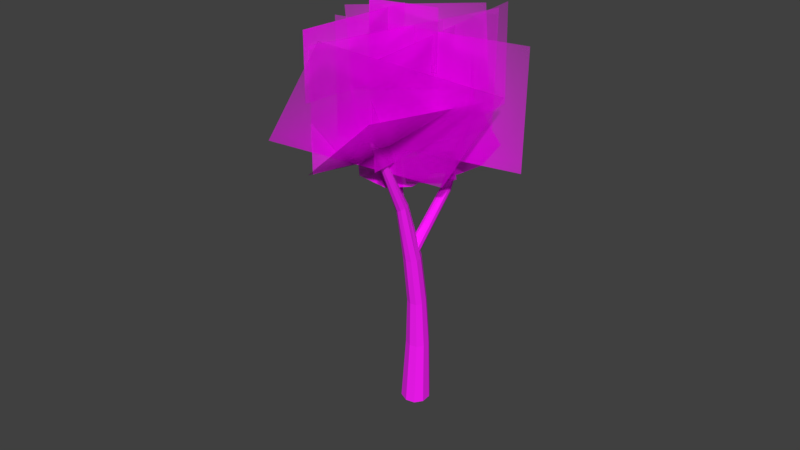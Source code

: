 # Source: Tree.blend  (saved by Blender 2.79.0; exported with 4.5.12 LTS)
import bpy
from mathutils import Matrix  # noqa: F401  (used for matrix-valued properties, if any)

bpy.ops.wm.read_factory_settings(use_empty=True)
scene = bpy.context.scene
scene.name = 'Scene'

# ---- collections
col_collection_1 = bpy.data.collections.new('Collection 1'); scene.collection.children.link(col_collection_1)

# ---- images (referenced by path relative to the original .blend; pixels are not part of the script)
import os
ASSET_DIR = os.environ.get("B2B_ASSET_DIR", "")  # directory of the original .blend (textures are referenced by path, not embedded)
HERE = os.path.dirname(os.path.abspath(__file__))  # packed textures are extracted next to this script under _unpacked/

def load_image(name, relpath, width, height, colorspace="sRGB"):
    """Load a texture the original file referenced (path relative to the .blend, or extracted next to this script)."""
    p = next((c for c in (os.path.join(HERE, relpath), os.path.join(ASSET_DIR, relpath)) if relpath and os.path.exists(c)), "")
    if p:
        img = bpy.data.images.load(p, check_existing=True)
        img.name = name
    else:  # same state as the original file: an image datablock whose file is absent (Cycles renders it pink)
        img = bpy.data.images.new(name, width, height)
        img.source = "FILE"
        img.filepath = "//" + (relpath or name)
    img.colorspace_settings.name = colorspace
    return img
img_treeleafs_png = load_image('TreeLeafs.png', 'Textures/Trees/TreeLeafs.png', 1024, 1024, 'sRGB')
img_trunkttree_png = load_image('TrunktTree.png', 'Textures/Trees/TrunktTree.png', 1024, 1024, 'sRGB')

# ---- materials (node trees are filled in below, after node groups)
mat_treeleafs = bpy.data.materials.new('TreeLeafs')
mat_treeleafs.alpha_threshold = 0.0
mat_treeleafs.roughness = 0.5
mat_trunktree = bpy.data.materials.new('TrunkTree')
mat_trunktree.alpha_threshold = 0.0
mat_trunktree.roughness = 0.5

# ---- material node trees
mat_treeleafs.use_nodes = True; mat_treeleafs.node_tree.nodes.clear()
_N = mat_treeleafs.node_tree.nodes; _L = mat_treeleafs.node_tree.links
n0 = _N.new('ShaderNodeOutputMaterial'); n0.name = 'Material Output'; n0.location = (300, 300)
n1 = _N.new('ShaderNodeTexImage'); n1.name = 'Image Texture'; n1.location = (-400, 60)
n1.width = 140
n1.image = img_treeleafs_png
n1.extension = 'CLIP'
n2 = _N.new('ShaderNodeBsdfDiffuse'); n2.name = 'Diffuse BSDF'; n2.location = (-200, 60)
n3 = _N.new('ShaderNodeBsdfTransparent'); n3.name = 'Transparent BSDF'; n3.location = (-200, 240)
n4 = _N.new('ShaderNodeMixShader'); n4.name = 'Mix Shader'; n4.location = (0, 300)
_L.new(n1.outputs[0], n2.inputs[0])
_L.new(n1.outputs[1], n4.inputs[0])
_L.new(n3.outputs[0], n4.inputs[1])
_L.new(n2.outputs[0], n4.inputs[2])
_L.new(n4.outputs[0], n0.inputs[0])
n0.is_active_output = True
mat_trunktree.use_nodes = True; mat_trunktree.node_tree.nodes.clear()
_N = mat_trunktree.node_tree.nodes; _L = mat_trunktree.node_tree.links
n0 = _N.new('ShaderNodeOutputMaterial'); n0.name = 'Material Output'; n0.location = (300, 300)
n1 = _N.new('ShaderNodeBsdfPrincipled'); n1.name = 'Principled BSDF'; n1.location = (10, 300)
n1.width = 150
n1.subsurface_method = 'BURLEY'
n1.inputs[2].default_value = 1.0
n1.inputs[3].default_value = 1.45
n1.inputs[9].default_value = (1.0, 1.0, 1.0)
n2 = _N.new('ShaderNodeTexImage'); n2.name = 'Image Texture'; n2.location = (-180, 300)
n2.width = 140
n2.image = img_trunkttree_png
_L.new(n1.outputs[0], n0.inputs[0])
_L.new(n2.outputs[0], n1.inputs[0])
n0.is_active_output = True

# ---- world
world_world = bpy.data.worlds.new('World'); scene.world = world_world
world_world.color = (0.05088, 0.05088, 0.05088)
world_world.use_sun_shadow = False
world_world.sun_shadow_jitter_overblur = 0.0
world_world.cycles.sampling_method = 'MANUAL'

# ---- meshes
me_treeleafs_000 = bpy.data.meshes.new('TreeLeafs.000')
me_treeleafs_000.from_pydata([(-0.4298, -0.3623, 0.127), (0.5094, -0.2548, 0.08326), (-0.4701, 0.4858, -0.2505), (0.4785, 0.4136, -0.2361), (-0.4559, 0.1409, -0.07111), (-0.4365, -0.1471, 0.0227), (-0.1037, -0.4528, 0.187), (0.1912, -0.4045, 0.1717), (0.5044, -0.1051, 0.003012), (0.4911, 0.1156, -0.08784), (0.1477, 0.423, -0.1966), (-0.1617, 0.4367, -0.1962), (-0.1147, -0.2124, 0.03017), (-0.1434, 0.114, -0.06011), (0.1966, -0.2016, 0.003127), (0.1687, 0.1099, -0.07884), (-0.1091, -0.2357, 0.2992), (1.418, -0.2112, 0.3544), (-0.1475, 1.117, 0.5586), (1.375, 1.074, 0.6132), (-0.1328, 0.5351, 0.4519), (-0.1135, 0.09874, 0.3499), (0.4212, -0.4908, 0.2317), (0.9347, -0.4729, 0.2441), (1.413, 0.08605, 0.4026), (1.391, 0.4943, 0.5044), (0.8676, 1.088, 0.595), (0.36, 1.102, 0.5768), (0.446, -0.00864, 0.2267), (0.3936, 0.5277, 0.4227), (0.9585, -0.004103, 0.2427), (0.9043, 0.5211, 0.4381), (-1.321, 0.1024, 0.4801), (0.1107, -0.421, 0.5902), (-0.8473, 1.384, 0.3069), (0.5556, 0.8029, 0.4372), (-1.053, 0.8351, 0.3859), (-1.2, 0.4135, 0.4248), (-0.9263, -0.3374, 0.5176), (-0.4418, -0.5067, 0.5457), (0.2173, -0.1432, 0.5439), (0.3526, 0.2547, 0.5135), (0.08798, 0.9967, 0.3938), (-0.3797, 1.191, 0.3503), (-0.729, 0.07603, 0.3648), (-0.5684, 0.6263, 0.383), (-0.25, -0.1036, 0.4005), (-0.09524, 0.4373, 0.4215), (-0.2719, 1.878, 0.1541), (0.96, 2.04, 0.5682), (-0.4287, 3.178, 0.1119), (0.8033, 3.34, 0.5261), (0.3597, 1.718, 0.6754), (2.032, 1.88, -0.5541), (0.1873, 3.148, 0.629), (1.859, 3.309, -0.6005), (2.108, 0.4533, -0.5695), (-1.189, 0.1108, 1.133), (1.797, 3.032, -0.6532), (-1.5, 2.689, 1.05), (2.1, 0.7181, -1.036), (0.06113, -0.06009, 0.9076), (0.7977, 2.044, -1.871), (-1.241, 1.266, 0.07292), (0.993, 0.3625, -0.5669), (-1.486, 0.3684, 1.639), (0.788, 2.655, -0.8034), (-1.691, 2.661, 1.403), (1.367, 1.416, 0.8048), (-1.18, 1.28, 0.5097), (1.283, 3.201, 0.7052), (-1.264, 3.065, 0.4102), (2.808, 1.199, -0.5016), (-0.1507, -0.4268, -0.008793), (1.535, 3.305, -1.153), (-1.424, 1.679, -0.6604), (1.829, 0.3613, 1.007), (-1.627, -0.09833, -0.3083), (1.518, 2.94, 0.9234), (-1.938, 2.48, -0.392)], [], [(15, 9, 3, 10), (4, 13, 11, 2), (13, 15, 10, 11), (0, 6, 12, 5), (5, 12, 13, 4), (6, 7, 14, 12), (12, 14, 15, 13), (7, 1, 8, 14), (14, 8, 9, 15), (31, 25, 19, 26), (20, 29, 27, 18), (29, 31, 26, 27), (16, 22, 28, 21), (21, 28, 29, 20), (22, 23, 30, 28), (28, 30, 31, 29), (23, 17, 24, 30), (30, 24, 25, 31), (47, 41, 35, 42), (36, 45, 43, 34), (45, 47, 42, 43), (32, 38, 44, 37), (37, 44, 45, 36), (38, 39, 46, 44), (44, 46, 47, 45), (39, 33, 40, 46), (46, 40, 41, 47), (48, 49, 51, 50), (52, 53, 55, 54), (56, 57, 59, 58), (60, 61, 63, 62), (64, 65, 67, 66), (68, 69, 71, 70), (72, 73, 75, 74), (76, 77, 79, 78)])
_uv = me_treeleafs_000.uv_layers.new(name='UVMap')
_uv.uv.foreach_set('vector', [0.4961, 0.6556, 0.5961, 0.6556, 0.5961, 0.7556, 0.4961, 0.7556, 0.2961, 0.6556, 0.3961, 0.6556, 0.3961, 0.7556, 0.2961, 0.7556, 0.3961, 0.6556, 0.4961, 0.6556, 0.4961, 0.7556, 0.3961, 0.7556, 0.2961, 0.4556, 0.3961, 0.4556, 0.3961, 0.5556, 0.2961, 0.5556, 0.2961, 0.5556, 0.3961, 0.5556, 0.3961, 0.6556, 0.2961, 0.6556, 0.3961, 0.4556, 0.4961, 0.4556, 0.4961, 0.5556, 0.3961, 0.5556, 0.3961, 0.5556, 0.4961, 0.5556, 0.4961, 0.6556, 0.3961, 0.6556, 0.4961, 0.4556, 0.5961, 0.4556, 0.5961, 0.5556, 0.4961, 0.5556, 0.4961, 0.5556, 0.5961, 0.5556, 0.5961, 0.6556, 0.4961, 0.6556, 0.4961, 0.6556, 0.5961, 0.6556, 0.5961, 0.7556, 0.4961, 0.7556, 0.2961, 0.6556, 0.3961, 0.6556, 0.3961, 0.7556, 0.2961, 0.7556, 0.3961, 0.6556, 0.4961, 0.6556, 0.4961, 0.7556, 0.3961, 0.7556, 0.2961, 0.4556, 0.3961, 0.4556, 0.3961, 0.5556, 0.2961, 0.5556, 0.2961, 0.5556, 0.3961, 0.5556, 0.3961, 0.6556, 0.2961, 0.6556, 0.3961, 0.4556, 0.4961, 0.4556, 0.4961, 0.5556, 0.3961, 0.5556, 0.3961, 0.5556, 0.4961, 0.5556, 0.4961, 0.6556, 0.3961, 0.6556, 0.4961, 0.4556, 0.5961, 0.4556, 0.5961, 0.5556, 0.4961, 0.5556, 0.4961, 0.5556, 0.5961, 0.5556, 0.5961, 0.6556, 0.4961, 0.6556, 0.4961, 0.6556, 0.5961, 0.6556, 0.5961, 0.7556, 0.4961, 0.7556, 0.2961, 0.6556, 0.3961, 0.6556, 0.3961, 0.7556, 0.2961, 0.7556, 0.3961, 0.6556, 0.4961, 0.6556, 0.4961, 0.7556, 0.3961, 0.7556, 0.2961, 0.4556, 0.3961, 0.4556, 0.3961, 0.5556, 0.2961, 0.5556, 0.2961, 0.5556, 0.3961, 0.5556, 0.3961, 0.6556, 0.2961, 0.6556, 0.3961, 0.4556, 0.4961, 0.4556, 0.4961, 0.5556, 0.3961, 0.5556, 0.3961, 0.5556, 0.4961, 0.5556, 0.4961, 0.6556, 0.3961, 0.6556, 0.4961, 0.4556, 0.5961, 0.4556, 0.5961, 0.5556, 0.4961, 0.5556, 0.4961, 0.5556, 0.5961, 0.5556, 0.5961, 0.6556, 0.4961, 0.6556, 0.0328, 0.06371, 0.443, 0.06371, 0.443, 0.4121, 0.0328, 0.4121, 0.0328, 0.06371, 0.443, 0.06371, 0.443, 0.4121, 0.0328, 0.4121, 0.1205, 0.4527, 0.9091, 0.4527, 0.9091, 0.973, 0.1205, 0.973, 0.1205, 0.4527, 0.9091, 0.4527, 0.9091, 0.973, 0.1205, 0.973, 0.1205, 0.4527, 0.9091, 0.4527, 0.9091, 0.973, 0.1205, 0.973, 0.1205, 0.4527, 0.9091, 0.4527, 0.9091, 0.973, 0.1205, 0.973, 0.1205, 0.4527, 0.9091, 0.4527, 0.9091, 0.973, 0.1205, 0.973, 0.1205, 0.4527, 0.9091, 0.4527, 0.9091, 0.973, 0.1205, 0.973])
me_treeleafs_000.materials.append(mat_treeleafs)
me_treeleafs_000.materials.append(mat_trunktree)
me_treeleafs_000.use_remesh_preserve_volume = False
me_treeleafs_000.use_remesh_preserve_attributes = False
me_treeleafs_000.use_mirror_vertex_groups = False
me_treeleafs_000.update()
me_treeleafs_012 = bpy.data.meshes.new('TreeLeafs.012')
me_treeleafs_012.from_pydata([(0.9321, 0.6015, -0.3029), (1.075, -5.721, 0.7208), (0.9011, 0.5988, -0.2819), (0.8906, -5.742, 0.7657), (0.8701, 0.6039, -0.2954), (0.7157, -5.765, 0.6931), (0.8458, 0.6281, -0.341), (0.6169, -5.783, 0.5307), (0.8409, 0.6211, -0.3853), (0.6321, -5.787, 0.3405), (0.8675, 0.6127, -0.4153), (0.7554, -5.777, 0.1952), (0.906, 0.599, -0.423), (0.9397, -5.756, 0.1502), (0.9423, 0.5933, -0.4091), (1.115, -5.733, 0.2228), (0.9645, 0.6074, -0.3817), (1.213, -5.715, 0.3852), (0.9574, 0.6041, -0.3394), (1.198, -5.711, 0.5754), (0.7065, -1.001, 0.2452), (0.6824, -2.097, 0.4057), (0.7246, -3.209, 0.5331), (0.8514, -4.292, 0.6476), (0.7039, -4.308, 0.6836), (0.6038, -3.221, 0.5638), (0.5703, -2.109, 0.4359), (0.6164, -1.043, 0.2914), (0.5638, -4.327, 0.6254), (0.4901, -3.236, 0.5175), (0.492, -2.119, 0.3797), (0.5696, -0.9681, 0.2491), (0.4847, -4.341, 0.4954), (0.4268, -3.247, 0.4121), (0.4118, -2.13, 0.2993), (0.5328, -0.8154, 0.131), (0.4969, -4.344, 0.3431), (0.4382, -3.249, 0.2878), (0.4259, -2.131, 0.1848), (0.5347, -0.7982, 0.01965), (0.5956, -4.336, 0.2267), (0.5201, -3.243, 0.1919), (0.5041, -2.124, 0.09535), (0.585, -0.782, -0.06338), (0.7432, -4.32, 0.1907), (0.6412, -3.231, 0.161), (0.6165, -2.112, 0.06506), (0.6703, -0.8025, -0.08197), (0.8833, -4.301, 0.2487), (0.755, -3.216, 0.2071), (0.72, -2.099, 0.1056), (0.74, -0.8544, -0.0357), (0.9624, -4.287, 0.3788), (0.8182, -3.206, 0.3126), (0.775, -2.091, 0.2016), (0.7708, -0.9021, 0.05438), (0.9502, -4.284, 0.5311), (0.8065, -3.203, 0.4372), (0.7605, -2.09, 0.3162), (0.7498, -0.9603, 0.1591), (-0.1074, -0.9276, 0.6466), (0.6716, -2.044, 0.3044), (-0.07721, -0.8651, 0.6415), (0.7159, -1.99, 0.2647), (-0.09204, -0.7924, 0.6243), (0.7193, -1.946, 0.2022), (-0.1545, -0.7279, 0.5941), (0.6805, -1.928, 0.1409), (-0.2322, -0.7058, 0.5607), (0.6141, -1.944, 0.104), (-0.288, -0.7354, 0.5556), (0.5453, -1.988, 0.1054), (-0.3007, -0.8032, 0.5768), (0.5005, -2.042, 0.1448), (-0.2784, -0.8929, 0.6008), (0.497, -2.086, 0.2072), (-0.2301, -0.9557, 0.6294), (0.5363, -2.104, 0.2688), (0.6031, -2.087, 0.306), (-0.1642, -0.9657, 0.6477), (-0.8028, 0.5837, 1.111), (-0.7886, 0.6065, 1.104), (-0.7867, 0.6078, 1.083), (-0.8047, 0.6188, 1.069), (-0.8334, 0.627, 1.062), (-0.8609, 0.6222, 1.064), (-0.8749, 0.6073, 1.08), (-0.8739, 0.5949, 1.102), (-0.8563, 0.5773, 1.113), (-0.8276, 0.5664, 1.111), (-0.9106, 1.528, 1.372), (-0.9167, 1.524, 1.372), (-0.907, 1.534, 1.37), (-0.9065, 1.535, 1.364), (-0.9109, 1.538, 1.361), (-0.9179, 1.54, 1.359), (-0.9247, 1.539, 1.36), (-0.9282, 1.535, 1.364), (-0.928, 1.532, 1.37), (-0.9237, 1.527, 1.372), (1.191, 1.321, -0.3332), (1.173, 1.321, -0.322), (1.156, 1.324, -0.3295), (1.142, 1.337, -0.3548), (1.14, 1.334, -0.38), (1.154, 1.329, -0.3969), (1.176, 1.321, -0.4012), (1.197, 1.318, -0.3934), (1.209, 1.325, -0.3773), (1.205, 1.322, -0.3539), (1.244, 2.054, -0.2706), (1.232, 2.054, -0.263), (1.22, 2.056, -0.2681), (1.211, 2.065, -0.2852), (1.209, 2.063, -0.3023), (1.219, 2.06, -0.3138), (1.234, 2.055, -0.3167), (1.248, 2.052, -0.3114), (1.256, 2.057, -0.3005), (1.254, 2.055, -0.2846), (0.6561, -0.9654, 0.5757), (0.5157, -1.822, 0.3036), (0.6419, -0.9333, 0.5503), (0.5002, -1.806, 0.2617), (0.6533, -0.8853, 0.5331), (0.5162, -1.788, 0.2238), (0.6861, -0.8367, 0.5314), (0.5575, -1.776, 0.2044), (0.7283, -0.8163, 0.5428), (0.6086, -1.775, 0.2108), (0.7603, -0.8248, 0.5652), (0.6501, -1.784, 0.2408), (0.7678, -0.8587, 0.5894), (0.6661, -1.801, 0.2828), (0.7586, -0.9127, 0.6062), (0.6502, -1.819, 0.3207), (0.7304, -0.9565, 0.6128), (0.6084, -1.831, 0.3401), (0.557, -1.832, 0.3336), (0.6899, -0.9749, 0.601), (0.6507, 0.1061, 0.8213), (0.642, 0.1158, 0.8117), (0.6488, 0.1125, 0.7993), (0.662, 0.1161, 0.7922), (0.6784, 0.1202, 0.7918), (0.6929, 0.1212, 0.8001), (0.6969, 0.1197, 0.816), (0.6903, 0.119, 0.8314), (0.6796, 0.1097, 0.836), (0.6666, 0.09971, 0.8295), (0.3644, 0.5881, 0.8273), (0.3693, 0.5893, 0.8327), (0.3619, 0.5894, 0.8231), (0.3634, 0.5884, 0.8198), (0.3669, 0.5914, 0.8197), (0.372, 0.5963, 0.8235), (0.3769, 0.6002, 0.8296), (0.3786, 0.601, 0.8353), (0.377, 0.6002, 0.839), (0.3737, 0.5954, 0.8379), (-0.6751, 0.3255, 0.7283), (-0.5353, -0.126, 0.8399), (-0.6862, 0.332, 0.7424), (-0.5386, -0.1235, 0.863), (-0.6901, 0.3536, 0.7506), (-0.5298, -0.1111, 0.8812), (-0.6838, 0.3869, 0.7506), (-0.5124, -0.09342, 0.8874), (-0.6691, 0.4148, 0.7435), (-0.493, -0.07729, 0.8792), (-0.6568, 0.4233, 0.7296), (-0.4788, -0.0688, 0.8598), (-0.6511, 0.4101, 0.7153), (-0.4754, -0.07118, 0.8365), (-0.6474, 0.3821, 0.7054), (-0.4841, -0.08359, 0.8183), (-0.6518, 0.3531, 0.703), (-0.5016, -0.1013, 0.8122), (-0.5212, -0.1175, 0.8205), (-0.6631, 0.332, 0.712), (-0.9093, 0.8393, 0.6522), (-0.9124, 0.841, 0.6591), (-0.9078, 0.8418, 0.6638), (-0.9036, 0.85, 0.6642), (-0.8995, 0.86, 0.6604), (-0.8959, 0.8662, 0.6537), (-0.896, 0.8658, 0.6459), (-0.8997, 0.8616, 0.6404), (-0.9021, 0.8522, 0.64), (-0.9039, 0.8419, 0.6451), (-1.089, 1.073, 0.6792), (-1.088, 1.074, 0.6774), (-1.09, 1.074, 0.681), (-1.089, 1.074, 0.6822), (-1.088, 1.076, 0.6824), (-1.087, 1.079, 0.6815), (-1.086, 1.08, 0.6798), (-1.086, 1.08, 0.6778), (-1.087, 1.079, 0.6763), (-1.087, 1.077, 0.6762)], [], [(23, 1, 3, 24), (24, 3, 5, 28), (28, 5, 7, 32), (32, 7, 9, 36), (36, 9, 11, 40), (40, 11, 13, 44), (44, 13, 15, 48), (48, 15, 17, 52), (3, 1, 19, 17, 15, 13, 11, 9, 7, 5), (52, 17, 19, 56), (56, 19, 1, 23), (6, 8, 104, 103), (18, 59, 20, 0), (59, 58, 21, 20), (58, 57, 22, 21), (57, 56, 23, 22), (16, 55, 59, 18), (55, 54, 58, 59), (54, 53, 57, 58), (53, 52, 56, 57), (14, 51, 55, 16), (51, 50, 54, 55), (50, 49, 53, 54), (49, 48, 52, 53), (12, 47, 51, 14), (47, 46, 50, 51), (46, 45, 49, 50), (45, 44, 48, 49), (10, 43, 47, 12), (43, 42, 46, 47), (42, 41, 45, 46), (41, 40, 44, 45), (8, 39, 43, 10), (39, 38, 42, 43), (38, 37, 41, 42), (37, 36, 40, 41), (6, 35, 39, 8), (35, 34, 38, 39), (34, 33, 37, 38), (33, 32, 36, 37), (4, 31, 35, 6), (31, 30, 34, 35), (30, 29, 33, 34), (29, 28, 32, 33), (2, 27, 31, 4), (27, 26, 30, 31), (26, 25, 29, 30), (25, 24, 28, 29), (0, 20, 27, 2), (20, 21, 26, 27), (21, 22, 25, 26), (22, 23, 24, 25), (89, 79, 76, 88), (76, 77, 75, 74), (88, 76, 74, 87), (74, 75, 73, 72), (87, 74, 72, 86), (72, 73, 71, 70), (86, 72, 70, 85), (70, 71, 69, 68), (85, 70, 68, 84), (68, 69, 67, 66), (84, 68, 66, 83), (66, 67, 65, 64), (83, 66, 64, 82), (64, 65, 63, 62), (82, 64, 62, 81), (62, 63, 61, 60), (81, 62, 60, 80), (60, 61, 78, 79), (80, 60, 79, 89), (86, 85, 96, 97), (79, 78, 77, 76), (91, 99, 98, 97, 96, 95, 94, 93, 92, 90), (81, 80, 90, 92), (88, 87, 98, 99), (83, 82, 93, 94), (85, 84, 95, 96), (80, 89, 91, 90), (87, 86, 97, 98), (82, 81, 92, 93), (89, 88, 99, 91), (84, 83, 94, 95), (100, 101, 111, 110), (0, 2, 101, 100), (4, 6, 103, 102), (2, 4, 102, 101), (18, 0, 100, 109), (16, 18, 109, 108), (14, 16, 108, 107), (12, 14, 107, 106), (10, 12, 106, 105), (8, 10, 105, 104), (110, 111, 112, 113, 114, 115, 116, 117, 118, 119), (107, 108, 118, 117), (104, 105, 115, 114), (101, 102, 112, 111), (108, 109, 119, 118), (105, 106, 116, 115), (102, 103, 113, 112), (109, 100, 110, 119), (106, 107, 117, 116), (103, 104, 114, 113), (149, 139, 136, 148), (136, 137, 135, 134), (148, 136, 134, 147), (134, 135, 133, 132), (147, 134, 132, 146), (132, 133, 131, 130), (146, 132, 130, 145), (130, 131, 129, 128), (145, 130, 128, 144), (128, 129, 127, 126), (144, 128, 126, 143), (126, 127, 125, 124), (143, 126, 124, 142), (124, 125, 123, 122), (142, 124, 122, 141), (122, 123, 121, 120), (141, 122, 120, 140), (120, 121, 138, 139), (140, 120, 139, 149), (146, 145, 156, 157), (139, 138, 137, 136), (151, 159, 158, 157, 156, 155, 154, 153, 152, 150), (141, 140, 150, 152), (148, 147, 158, 159), (143, 142, 153, 154), (145, 144, 155, 156), (140, 149, 151, 150), (147, 146, 157, 158), (142, 141, 152, 153), (149, 148, 159, 151), (144, 143, 154, 155), (189, 179, 176, 188), (176, 177, 175, 174), (188, 176, 174, 187), (174, 175, 173, 172), (187, 174, 172, 186), (172, 173, 171, 170), (186, 172, 170, 185), (170, 171, 169, 168), (185, 170, 168, 184), (168, 169, 167, 166), (184, 168, 166, 183), (166, 167, 165, 164), (183, 166, 164, 182), (164, 165, 163, 162), (182, 164, 162, 181), (162, 163, 161, 160), (181, 162, 160, 180), (160, 161, 178, 179), (180, 160, 179, 189), (186, 185, 196, 197), (179, 178, 177, 176), (191, 199, 198, 197, 196, 195, 194, 193, 192, 190), (181, 180, 190, 192), (188, 187, 198, 199), (183, 182, 193, 194), (185, 184, 195, 196), (180, 189, 191, 190), (187, 186, 197, 198), (182, 181, 192, 193), (189, 188, 199, 191), (184, 183, 194, 195)])
me_treeleafs_012.polygons.foreach_set('material_index', [1, 1, 1, 1, 1, 1, 1, 1, 1, 1, 1, 1, 1, 1, 1, 1, 1, 1, 1, 1, 1, 1, 1, 1, 1, 1, 1, 1, 1, 1, 1, 1, 1, 1, 1, 1, 1, 1, 1, 1, 1, 1, 1, 1, 1, 1, 1, 1, 1, 1, 1, 1, 1, 1, 1, 1, 1, 1, 1, 1, 1, 1, 1, 1, 1, 1, 1, 1, 1, 1, 1, 1, 1, 1, 1, 1, 1, 1, 1, 1, 1, 1, 1, 1, 1, 1, 1, 1, 1, 1, 1, 1, 1, 1, 1, 1, 1, 1, 1, 1, 1, 1, 1, 1, 1, 1, 1, 1, 1, 1, 1, 1, 1, 1, 1, 1, 1, 1, 1, 1, 1, 1, 1, 1, 1, 1, 1, 1, 1, 1, 1, 1, 1, 1, 1, 1, 1, 1, 1, 1, 1, 1, 1, 1, 1, 1, 1, 1, 1, 1, 1, 1, 1, 1, 1, 1, 1, 1, 1, 1, 1, 1, 1, 1, 1])
_uv = me_treeleafs_012.uv_layers.new(name='UVMap')
_uv.uv.foreach_set('vector', [0.9043, 0.6432, 1.12, 0.5632, 1.128, 0.7025, 0.9137, 0.7532, 0.9137, 0.7532, 1.128, 0.7025, 1.155, 0.87, 0.9343, 0.8868, 0.9343, 0.8868, 1.155, 0.87, 1.192, 1.011, 0.9592, 0.9989, 0.9592, 0.9989, 1.192, 1.011, 1.226, 1.074, 0.9797, 1.048, 0.9797, 1.048, 1.226, 1.074, 1.245, 1.027, 0.9875, 1.011, 0.9875, 1.011, 1.245, 1.027, 1.238, 0.8797, 0.9785, 0.896, 0.9785, 0.896, 1.238, 0.8797, 1.208, 0.6922, 0.9558, 0.7499, 0.9558, 0.7499, 1.208, 0.6922, 1.168, 0.547, 0.9293, 0.635, 1.128, 0.7025, 1.12, 0.5632, 1.135, 0.5012, 1.168, 0.547, 1.208, 0.6922, 1.238, 0.8797, 1.245, 1.027, 1.226, 1.074, 1.192, 1.011, 1.155, 0.87, 0.9293, 0.635, 1.168, 0.547, 1.135, 0.5012, 0.9098, 0.5964, 0.9098, 0.5964, 1.135, 0.5012, 1.12, 0.5632, 0.9043, 0.6432, 0.0761, 0.4968, 0.07694, 0.5173, -0.1064, 0.1432, -0.1057, 0.1338, 0.06476, 0.3894, 0.3783, 0.5786, 0.3875, 0.5927, 0.06996, 0.403, 0.3783, 0.5786, 0.5672, 0.6245, 0.5701, 0.6627, 0.3875, 0.5927, 0.5672, 0.6245, 0.7456, 0.649, 0.7445, 0.6871, 0.5701, 0.6627, 0.7456, 0.649, 0.9098, 0.5964, 0.9043, 0.6432, 0.7445, 0.6871, 0.06181, 0.3955, 0.3689, 0.5884, 0.3783, 0.5786, 0.06476, 0.3894, 0.3689, 0.5884, 0.5736, 0.6497, 0.5672, 0.6245, 0.3783, 0.5786, 0.5736, 0.6497, 0.7574, 0.6802, 0.7456, 0.649, 0.5672, 0.6245, 0.7574, 0.6802, 0.9293, 0.635, 0.9098, 0.5964, 0.7456, 0.649, 0.06698, 0.4279, 0.3665, 0.6419, 0.3689, 0.5884, 0.06181, 0.3955, 0.3665, 0.6419, 0.5874, 0.7319, 0.5736, 0.6497, 0.3689, 0.5884, 0.5874, 0.7319, 0.7758, 0.7726, 0.7574, 0.6802, 0.5736, 0.6497, 0.7758, 0.7726, 0.9558, 0.7499, 0.9293, 0.635, 0.7574, 0.6802, 0.07074, 0.4681, 0.3666, 0.7163, 0.3665, 0.6419, 0.06698, 0.4279, 0.3666, 0.7163, 0.603, 0.8392, 0.5874, 0.7319, 0.3665, 0.6419, 0.603, 0.8392, 0.7935, 0.8902, 0.7758, 0.7726, 0.5874, 0.7319, 0.7935, 0.8902, 0.9785, 0.896, 0.9558, 0.7499, 0.7758, 0.7726, 0.07389, 0.5023, 0.3722, 0.7845, 0.3666, 0.7163, 0.07074, 0.4681, 0.3722, 0.7845, 0.6141, 0.9268, 0.603, 0.8392, 0.3666, 0.7163, 0.6141, 0.9268, 0.8029, 0.9835, 0.7935, 0.8902, 0.603, 0.8392, 0.8029, 0.9835, 0.9875, 1.011, 0.9785, 0.896, 0.7935, 0.8902, 0.07694, 0.5173, 0.3782, 0.8001, 0.3722, 0.7845, 0.07389, 0.5023, 0.3782, 0.8001, 0.6161, 0.9596, 0.6141, 0.9268, 0.3722, 0.7845, 0.6161, 0.9596, 0.8005, 1.015, 0.8029, 0.9835, 0.6141, 0.9268, 0.8005, 1.015, 0.9797, 1.048, 0.9875, 1.011, 0.8029, 0.9835, 0.0761, 0.4968, 0.3779, 0.7634, 0.3782, 0.8001, 0.07694, 0.5173, 0.3779, 0.7634, 0.6089, 0.9281, 0.6161, 0.9596, 0.3782, 0.8001, 0.6089, 0.9281, 0.7879, 0.9768, 0.8005, 1.015, 0.6161, 0.9596, 0.7879, 0.9768, 0.9592, 0.9989, 0.9797, 1.048, 0.8005, 1.015, 0.07851, 0.4607, 0.3965, 0.7057, 0.3779, 0.7634, 0.0761, 0.4968, 0.3965, 0.7057, 0.5938, 0.8318, 0.6089, 0.9281, 0.3779, 0.7634, 0.5938, 0.8318, 0.7702, 0.8862, 0.7879, 0.9768, 0.6089, 0.9281, 0.7702, 0.8862, 0.9343, 0.8868, 0.9592, 0.9989, 0.7879, 0.9768, 0.07546, 0.4268, 0.4028, 0.6589, 0.3965, 0.7057, 0.07851, 0.4607, 0.4028, 0.6589, 0.5809, 0.7471, 0.5938, 0.8318, 0.3965, 0.7057, 0.5809, 0.7471, 0.7538, 0.777, 0.7702, 0.8862, 0.5938, 0.8318, 0.7538, 0.777, 0.9137, 0.7532, 0.9343, 0.8868, 0.7702, 0.8862, 0.06996, 0.403, 0.3875, 0.5927, 0.4028, 0.6589, 0.07546, 0.4268, 0.3875, 0.5927, 0.5701, 0.6627, 0.5809, 0.7471, 0.4028, 0.6589, 0.5701, 0.6627, 0.7445, 0.6871, 0.7538, 0.777, 0.5809, 0.7471, 0.7445, 0.6871, 0.9043, 0.6432, 0.9137, 0.7532, 0.7538, 0.777, 0.7142, 0.543, 0.5093, 0.5749, 0.5103, 0.534, 0.7174, 0.5295, 0.5103, 0.534, 0.3265, 0.6918, 0.3121, 0.6474, 0.5067, 0.5021, 0.7174, 0.5295, 0.5103, 0.534, 0.5067, 0.5021, 0.7159, 0.5172, 0.5067, 0.5021, 0.3121, 0.6474, 0.2934, 0.6269, 0.502, 0.4877, 0.7159, 0.5172, 0.5067, 0.5021, 0.502, 0.4877, 0.7097, 0.5087, 0.6176, 0.7271, 0.3873, 0.7777, 0.3679, 0.7744, 0.6087, 0.7232, 0.8061, 0.6924, 0.6176, 0.7271, 0.6087, 0.7232, 0.7994, 0.6911, 0.4452, 0.2404, 0.7022, 0.2865, 0.7239, 0.3186, 0.4619, 0.2691, 0.2614, 0.3434, 0.4452, 0.2404, 0.4619, 0.2691, 0.2699, 0.3545, 0.4619, 0.2691, 0.7239, 0.3186, 0.7398, 0.3669, 0.4804, 0.3179, 0.2699, 0.3545, 0.4619, 0.2691, 0.4804, 0.3179, 0.2773, 0.3698, 0.4804, 0.3179, 0.7398, 0.3669, 0.744, 0.4134, 0.4936, 0.3556, 0.2773, 0.3698, 0.4804, 0.3179, 0.4936, 0.3556, 0.2807, 0.3841, 0.4936, 0.3556, 0.744, 0.4134, 0.7348, 0.4403, 0.4939, 0.3657, 0.2807, 0.3841, 0.4936, 0.3556, 0.4939, 0.3657, 0.2778, 0.3935, 0.6661, 0.7209, 0.8069, 0.6965, 0.7948, 0.7041, 0.665, 0.7306, 0.7083, 0.5631, 0.4991, 0.6252, 0.5034, 0.6068, 0.7118, 0.5571, 0.5034, 0.6068, 0.3238, 0.7812, 0.3309, 0.743, 0.5093, 0.5749, 0.7118, 0.5571, 0.5034, 0.6068, 0.5093, 0.5749, 0.7142, 0.543, 0.2551, 0.3443, 0.2614, 0.3434, 0.2374, 0.5286, 0.2358, 0.5289, 0.5093, 0.5749, 0.3309, 0.743, 0.3265, 0.6918, 0.5103, 0.534, 0.238, 0.5369, 0.236, 0.5344, 0.2352, 0.5316, 0.2358, 0.5289, 0.2374, 0.5286, 0.2395, 0.5312, 0.2413, 0.5348, 0.2421, 0.5383, 0.2414, 0.5408, 0.24, 0.5398, 0.7083, 0.5631, 0.7118, 0.5571, 0.801, 0.6827, 0.8001, 0.6842, 0.7174, 0.5295, 0.7159, 0.5172, 0.8022, 0.6732, 0.8025, 0.6761, 0.2773, 0.3698, 0.2807, 0.3841, 0.2421, 0.5383, 0.2413, 0.5348, 0.2614, 0.3434, 0.2699, 0.3545, 0.2395, 0.5312, 0.2374, 0.5286, 0.7118, 0.5571, 0.7142, 0.543, 0.8017, 0.6792, 0.801, 0.6827, 0.2527, 0.3548, 0.2551, 0.3443, 0.2358, 0.5289, 0.2352, 0.5316, 0.7161, 0.7234, 0.7212, 0.7191, 0.8084, 0.7038, 0.8071, 0.7049, 0.7142, 0.543, 0.7174, 0.5295, 0.8025, 0.6761, 0.8017, 0.6792, 0.2699, 0.3545, 0.2773, 0.3698, 0.2413, 0.5348, 0.2395, 0.5312, -0.1089, 0.07998, -0.1054, 0.09487, -0.2506, -0.05281, -0.2532, -0.06311, 0.06996, 0.403, 0.07546, 0.4268, -0.1054, 0.09487, -0.1089, 0.07998, 0.07851, 0.4607, 0.0761, 0.4968, -0.1057, 0.1338, -0.1038, 0.1142, 0.07546, 0.4268, 0.07851, 0.4607, -0.1038, 0.1142, -0.1054, 0.09487, 0.06476, 0.3894, 0.06996, 0.403, -0.1089, 0.07998, -0.1128, 0.07037, 0.06181, 0.3955, 0.06476, 0.3894, -0.1128, 0.07037, -0.1155, 0.07266, 0.06698, 0.4279, 0.06181, 0.3955, -0.1155, 0.07266, -0.1133, 0.08996, 0.07074, 0.4681, 0.06698, 0.4279, -0.1133, 0.08996, -0.1112, 0.1126, 0.07389, 0.5023, 0.07074, 0.4681, -0.1112, 0.1126, -0.1089, 0.133, 0.07694, 0.5173, 0.07389, 0.5023, -0.1089, 0.133, -0.1064, 0.1432, -0.2532, -0.06311, -0.2506, -0.05281, -0.2495, -0.03993, -0.2512, -0.02728, -0.2522, -0.02157, -0.2543, -0.02883, -0.2561, -0.04265, -0.2574, -0.05772, -0.2587, -0.06899, -0.2564, -0.07003, -0.1133, 0.08996, -0.1155, 0.07266, -0.2587, -0.06899, -0.2574, -0.05772, -0.1064, 0.1432, -0.1089, 0.133, -0.2543, -0.02883, -0.2522, -0.02157, -0.1054, 0.09487, -0.1038, 0.1142, -0.2495, -0.03993, -0.2506, -0.05281, -0.1155, 0.07266, -0.1128, 0.07037, -0.2564, -0.07003, -0.2587, -0.06899, -0.1089, 0.133, -0.1112, 0.1126, -0.2561, -0.04265, -0.2543, -0.02883, -0.1038, 0.1142, -0.1057, 0.1338, -0.2512, -0.02728, -0.2495, -0.03993, -0.1128, 0.07037, -0.1089, 0.07998, -0.2532, -0.06311, -0.2564, -0.07003, -0.1112, 0.1126, -0.1133, 0.08996, -0.2574, -0.05772, -0.2561, -0.04265, -0.1057, 0.1338, -0.1064, 0.1432, -0.2522, -0.02157, -0.2512, -0.02728, 0.281, 0.2303, 0.5124, 0.3759, 0.4667, 0.3961, 0.2645, 0.2348, 0.4667, 0.3961, 0.8275, 0.4828, 0.7968, 0.5279, 0.4381, 0.4231, 0.2645, 0.2348, 0.4667, 0.3961, 0.4381, 0.4231, 0.2557, 0.2463, 0.4381, 0.4231, 0.7968, 0.5279, 0.7982, 0.5694, 0.4307, 0.4452, 0.2557, 0.2463, 0.4381, 0.4231, 0.4307, 0.4452, 0.257, 0.263, 0.4307, 0.4452, 0.7982, 0.5694, 0.8312, 0.5916, 0.4449, 0.4602, 0.68, 0.1911, 0.4933, 0.02169, 0.4851, 0.0006941, 0.6727, 0.1775, 0.3084, 0.8047, 0.1503, 0.4295, 0.1519, 0.3777, 0.3102, 0.7652, 0.5073, 0.9675, 0.3084, 0.8047, 0.3102, 0.7652, 0.5099, 0.9497, 0.3102, 0.7652, 0.1519, 0.3777, 0.1794, 0.3252, 0.3286, 0.7167, 0.5099, 0.9497, 0.3102, 0.7652, 0.3286, 0.7167, 0.5209, 0.9335, 0.3286, 0.7167, 0.1794, 0.3252, 0.2224, 0.2919, 0.353, 0.6791, 0.5209, 0.9335, 0.3286, 0.7167, 0.353, 0.6791, 0.5354, 0.9232, 0.353, 0.6791, 0.2224, 0.2919, 0.2645, 0.2903, 0.3764, 0.669, 0.5354, 0.9232, 0.353, 0.6791, 0.3764, 0.669, 0.5497, 0.9224, 0.3764, 0.669, 0.2645, 0.2903, 0.2897, 0.3211, 0.3894, 0.6893, 0.4859, 0.01474, 0.7082, 0.2241, 0.6847, 0.2152, 0.4752, 0.01118, 0.5547, 0.3722, 0.9299, 0.4462, 0.8784, 0.4516, 0.5124, 0.3759, 0.2989, 0.2257, 0.5547, 0.3722, 0.5124, 0.3759, 0.281, 0.2303, 0.5179, 0.978, 0.5073, 0.9675, 0.7155, 0.7382, 0.7191, 0.7424, 0.5124, 0.3759, 0.8784, 0.4516, 0.8275, 0.4828, 0.4667, 0.3961, 0.7233, 0.7307, 0.7245, 0.7381, 0.7231, 0.7424, 0.7191, 0.7424, 0.7155, 0.7382, 0.7137, 0.7303, 0.7141, 0.7232, 0.7165, 0.7193, 0.7202, 0.7195, 0.7221, 0.7235, 0.3103, 0.2275, 0.2989, 0.2257, 0.4972, 0.04092, 0.5013, 0.0425, 0.6847, 0.202, 0.6796, 0.1914, 0.8534, 0.3552, 0.8559, 0.3575, 0.3013, 0.2568, 0.3105, 0.2418, 0.5018, 0.0461, 0.4981, 0.04879, 0.5073, 0.9675, 0.5099, 0.9497, 0.7137, 0.7303, 0.7155, 0.7382, 0.2989, 0.2257, 0.281, 0.2303, 0.4899, 0.04025, 0.4972, 0.04092, 0.5349, 0.9781, 0.5179, 0.978, 0.7191, 0.7424, 0.7231, 0.7424, 0.3105, 0.2418, 0.3103, 0.2275, 0.5013, 0.0425, 0.5018, 0.0461, 0.281, 0.2303, 0.2645, 0.2348, 0.4824, 0.03958, 0.4899, 0.04025, 0.5099, 0.9497, 0.5209, 0.9335, 0.7141, 0.7232, 0.7137, 0.7303, 0.5184, 0.4604, 0.5071, 0.5243, 0.4988, 0.5274, 0.5148, 0.4607, 0.4988, 0.5274, 0.5337, 0.5705, 0.533, 0.5772, 0.4989, 0.5301, 0.5836, 0.4856, 0.5819, 0.4183, 0.5843, 0.4157, 0.5843, 0.4845, 0.4157, 0.4699, 0.4499, 0.4229, 0.4585, 0.4175, 0.4221, 0.4688, 0.4312, 0.5382, 0.4157, 0.4699, 0.4221, 0.4688, 0.4335, 0.5362, 0.4221, 0.4688, 0.4585, 0.4175, 0.4732, 0.4157, 0.4319, 0.4683, 0.4335, 0.5362, 0.4221, 0.4688, 0.4319, 0.4683, 0.4381, 0.5352, 0.4319, 0.4683, 0.4732, 0.4157, 0.4884, 0.418, 0.4432, 0.4707, 0.4381, 0.5352, 0.4319, 0.4683, 0.4432, 0.4707, 0.4431, 0.5357, 0.4432, 0.4707, 0.4884, 0.418, 0.4981, 0.4237, 0.4514, 0.4755, 0.4431, 0.5357, 0.4432, 0.4707, 0.4514, 0.4755, 0.4465, 0.5369, 0.4514, 0.4755, 0.4981, 0.4237, 0.4988, 0.4305, 0.4532, 0.4787, 0.4465, 0.5369, 0.4514, 0.4755, 0.4532, 0.4787, 0.4473, 0.5386, 0.5364, 0.5213, 0.5819, 0.5697, 0.5732, 0.5643, 0.5308, 0.5208, 0.5305, 0.4614, 0.5364, 0.5213, 0.5308, 0.5208, 0.5288, 0.4594, 0.5308, 0.5208, 0.5732, 0.5643, 0.5586, 0.5625, 0.5198, 0.5223, 0.5288, 0.4594, 0.5308, 0.5208, 0.5198, 0.5223, 0.524, 0.4594, 0.5198, 0.5223, 0.5586, 0.5625, 0.5435, 0.5648, 0.5071, 0.5243, 0.524, 0.4594, 0.5198, 0.5223, 0.5071, 0.5243, 0.5184, 0.4604, 0.4335, 0.5362, 0.4381, 0.5352, 0.4966, 0.583, 0.4954, 0.5833, 0.5071, 0.5243, 0.5435, 0.5648, 0.5337, 0.5705, 0.4988, 0.5274, 0.4957, 0.5841, 0.4948, 0.5841, 0.4948, 0.5838, 0.4954, 0.5833, 0.4966, 0.583, 0.4978, 0.5831, 0.4986, 0.5834, 0.4988, 0.5838, 0.4983, 0.5843, 0.4971, 0.5843, 0.5288, 0.4594, 0.524, 0.4594, 0.5802, 0.4157, 0.5815, 0.4157, 0.4316, 0.5393, 0.4312, 0.5382, 0.4948, 0.5838, 0.4948, 0.5841, 0.5297, 0.463, 0.5305, 0.4614, 0.5819, 0.4162, 0.5817, 0.4166, 0.4381, 0.5352, 0.4431, 0.5357, 0.4978, 0.5831, 0.4966, 0.583, 0.524, 0.4594, 0.5184, 0.4604, 0.5788, 0.4159, 0.5802, 0.4157, 0.4312, 0.5382, 0.4335, 0.5362, 0.4954, 0.5833, 0.4948, 0.5838, 0.5305, 0.4614, 0.5288, 0.4594, 0.5815, 0.4157, 0.5819, 0.4162, 0.5184, 0.4604, 0.5148, 0.4607, 0.578, 0.4159, 0.5788, 0.4159, 0.4431, 0.5357, 0.4465, 0.5369, 0.4986, 0.5834, 0.4978, 0.5831])
me_treeleafs_012.materials.append(mat_treeleafs)
me_treeleafs_012.materials.append(mat_trunktree)
me_treeleafs_012.use_remesh_preserve_volume = False
me_treeleafs_012.use_remesh_preserve_attributes = False
me_treeleafs_012.use_mirror_vertex_groups = False
me_treeleafs_012.update()

# ---- objects
ob_treeleafs_000 = bpy.data.objects.new('TreeLeafs.000', me_treeleafs_000)
ob_treeleafs_010 = bpy.data.objects.new('TreeLeafs.010', me_treeleafs_012)

# ---- transforms, parenting, visibility, modifiers, constraints
ob_treeleafs_000.location = (0.0, 0.0, 3.151)
ob_treeleafs_000.rotation_euler = (1.556, 0.1162, 3.802)
ob_treeleafs_000.scale = (0.6369, 0.6031, 0.7762)
ob_treeleafs_000.lineart.crease_threshold = 0.0
ob_treeleafs_010.location = (0.0, 0.0, 3.151)
ob_treeleafs_010.rotation_euler = (1.556, 0.1162, 3.802)
ob_treeleafs_010.scale = (0.6369, 0.6031, 0.7762)
ob_treeleafs_010.lineart.crease_threshold = 0.0

# ---- collection membership
col_collection_1.objects.link(ob_treeleafs_000)
col_collection_1.objects.link(ob_treeleafs_010)

# ---- scene / render settings (as saved in the file)
scene.frame_start = 1; scene.frame_end = 250; scene.frame_set(0)
scene.render.engine = 'CYCLES'
scene.render.resolution_percentage = 50
scene.render.dither_intensity = 0.0
scene.cycles.use_denoising = False
scene.cycles.samples = 128
scene.cycles.sampling_pattern = 'TABULATED_SOBOL'
scene.cycles.use_adaptive_sampling = False
scene.cycles.use_light_tree = False
scene.cycles.blur_glossy = 0.0
scene.cycles.sample_clamp_indirect = 0.0
scene.view_settings.view_transform = 'Standard'
bpy.context.view_layer.update()

# ---- added for rendering (the .blend has no active camera and no usable light): camera, sun
cam_auto = bpy.data.cameras.new('AutoCamera')
cam_auto.lens = 50.0
cam_auto.sensor_width = 36.0
cam_auto.clip_end = 1000.0
ob_auto_camera = bpy.data.objects.new('AutoCamera', cam_auto)
scene.collection.objects.link(ob_auto_camera)
ob_auto_camera.location = (7.41082, -9.48261, 8.56458)
ob_auto_camera.rotation_euler = (1.09748, -7.21219e-08, 0.694738)
scene.camera = ob_auto_camera
light_auto_sun = bpy.data.lights.new('AutoSun', 'SUN')
light_auto_sun.energy = 3.0
light_auto_sun.angle = 0.0523599
ob_auto_sun = bpy.data.objects.new('AutoSun', light_auto_sun)
scene.collection.objects.link(ob_auto_sun)
ob_auto_sun.rotation_euler = (0.872665, 0.174533, 0.523599)
bpy.context.view_layer.update()
